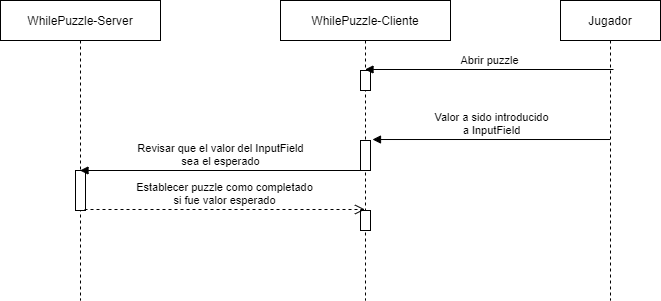

The diagram above was exported from draw.io. Its source (the exported page's mxGraphModel, read from the mxfile embedded in the PNG):
<mxGraphModel dx="1086" dy="829" grid="1" gridSize="10" guides="1" tooltips="1" connect="1" arrows="1" fold="1" page="1" pageScale="1" pageWidth="850" pageHeight="1100" math="0" shadow="0">
  <root>
    <mxCell id="0" />
    <mxCell id="1" parent="0" />
    <mxCell id="1kw1iPHr_pw8WjLesHk0-1" value="WhilePuzzle-Server" style="shape=umlLifeline;perimeter=lifelinePerimeter;whiteSpace=wrap;html=1;container=1;collapsible=0;recursiveResize=0;outlineConnect=0;" parent="1" vertex="1">
      <mxGeometry x="40" y="40" width="160" height="300" as="geometry" />
    </mxCell>
    <mxCell id="1kw1iPHr_pw8WjLesHk0-12" value="" style="html=1;points=[];perimeter=orthogonalPerimeter;" parent="1kw1iPHr_pw8WjLesHk0-1" vertex="1">
      <mxGeometry x="75" y="170" width="10" height="40" as="geometry" />
    </mxCell>
    <mxCell id="1kw1iPHr_pw8WjLesHk0-2" value="WhilePuzzle-Cliente" style="shape=umlLifeline;perimeter=lifelinePerimeter;whiteSpace=wrap;html=1;container=1;collapsible=0;recursiveResize=0;outlineConnect=0;" parent="1" vertex="1">
      <mxGeometry x="320" y="40" width="170" height="300" as="geometry" />
    </mxCell>
    <mxCell id="1kw1iPHr_pw8WjLesHk0-6" value="" style="html=1;points=[];perimeter=orthogonalPerimeter;" parent="1kw1iPHr_pw8WjLesHk0-2" vertex="1">
      <mxGeometry x="80" y="70" width="10" height="20" as="geometry" />
    </mxCell>
    <mxCell id="1kw1iPHr_pw8WjLesHk0-10" value="" style="html=1;points=[];perimeter=orthogonalPerimeter;" parent="1kw1iPHr_pw8WjLesHk0-2" vertex="1">
      <mxGeometry x="80" y="140" width="10" height="30" as="geometry" />
    </mxCell>
    <mxCell id="1kw1iPHr_pw8WjLesHk0-15" value="" style="html=1;points=[];perimeter=orthogonalPerimeter;" parent="1kw1iPHr_pw8WjLesHk0-2" vertex="1">
      <mxGeometry x="80" y="210" width="10" height="20" as="geometry" />
    </mxCell>
    <mxCell id="1kw1iPHr_pw8WjLesHk0-5" value="Revisar que el valor del InputField&lt;br&gt;sea el esperado" style="html=1;verticalAlign=bottom;endArrow=block;" parent="1" target="1kw1iPHr_pw8WjLesHk0-1" edge="1">
      <mxGeometry width="80" relative="1" as="geometry">
        <mxPoint x="400" y="210" as="sourcePoint" />
        <mxPoint x="290" y="200" as="targetPoint" />
      </mxGeometry>
    </mxCell>
    <mxCell id="1kw1iPHr_pw8WjLesHk0-7" value="Jugador" style="shape=umlLifeline;perimeter=lifelinePerimeter;whiteSpace=wrap;html=1;container=1;collapsible=0;recursiveResize=0;outlineConnect=0;" parent="1" vertex="1">
      <mxGeometry x="600" y="40" width="100" height="300" as="geometry" />
    </mxCell>
    <mxCell id="1kw1iPHr_pw8WjLesHk0-8" value="Abrir puzzle" style="html=1;verticalAlign=bottom;endArrow=block;exitX=0.53;exitY=0.23;exitDx=0;exitDy=0;exitPerimeter=0;" parent="1" source="1kw1iPHr_pw8WjLesHk0-7" target="1kw1iPHr_pw8WjLesHk0-2" edge="1">
      <mxGeometry width="80" relative="1" as="geometry">
        <mxPoint x="510" y="130" as="sourcePoint" />
        <mxPoint x="590" y="130" as="targetPoint" />
      </mxGeometry>
    </mxCell>
    <mxCell id="1kw1iPHr_pw8WjLesHk0-11" value="Valor a sido introducido&lt;br&gt;a InputField" style="html=1;verticalAlign=bottom;endArrow=block;entryX=1.2;entryY=-0.033;entryDx=0;entryDy=0;entryPerimeter=0;" parent="1" source="1kw1iPHr_pw8WjLesHk0-7" target="1kw1iPHr_pw8WjLesHk0-10" edge="1">
      <mxGeometry width="80" relative="1" as="geometry">
        <mxPoint x="590" y="160" as="sourcePoint" />
        <mxPoint x="550" y="160" as="targetPoint" />
      </mxGeometry>
    </mxCell>
    <mxCell id="1kw1iPHr_pw8WjLesHk0-14" value="Establecer puzzle como completado&lt;br&gt;si fue valor esperado" style="html=1;verticalAlign=bottom;endArrow=open;dashed=1;endSize=8;exitX=0.9;exitY=0.975;exitDx=0;exitDy=0;exitPerimeter=0;" parent="1" source="1kw1iPHr_pw8WjLesHk0-12" target="1kw1iPHr_pw8WjLesHk0-2" edge="1">
      <mxGeometry relative="1" as="geometry">
        <mxPoint x="270" y="360" as="sourcePoint" />
        <mxPoint x="370" y="360" as="targetPoint" />
      </mxGeometry>
    </mxCell>
  </root>
</mxGraphModel>